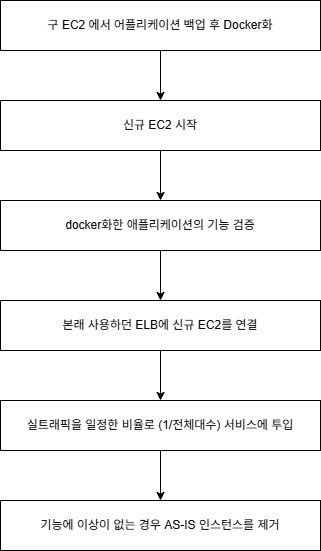

The diagram above was exported from draw.io. Its source (the exported page's mxGraphModel, read from the mxfile embedded in the PNG):
<mxGraphModel dx="829" dy="732" grid="1" gridSize="10" guides="1" tooltips="1" connect="1" arrows="1" fold="1" page="1" pageScale="1" pageWidth="1169" pageHeight="827" math="0" shadow="0">
  <root>
    <mxCell id="0" />
    <mxCell id="1" parent="0" />
    <mxCell id="Ut7PJXfoAGKv4PO4PiSz-19" style="edgeStyle=orthogonalEdgeStyle;rounded=0;orthogonalLoop=1;jettySize=auto;html=1;" edge="1" parent="1" source="Ut7PJXfoAGKv4PO4PiSz-15" target="Ut7PJXfoAGKv4PO4PiSz-18">
      <mxGeometry relative="1" as="geometry" />
    </mxCell>
    <mxCell id="Ut7PJXfoAGKv4PO4PiSz-15" value="신규 EC2 시작" style="rounded=0;whiteSpace=wrap;html=1;" vertex="1" parent="1">
      <mxGeometry x="150" y="140" width="320" height="50" as="geometry" />
    </mxCell>
    <mxCell id="Ut7PJXfoAGKv4PO4PiSz-16" value="구 EC2 에서 어플리케이션 백업 후 Docker화" style="rounded=0;whiteSpace=wrap;html=1;" vertex="1" parent="1">
      <mxGeometry x="150" y="40" width="320" height="50" as="geometry" />
    </mxCell>
    <mxCell id="Ut7PJXfoAGKv4PO4PiSz-17" value="" style="endArrow=classic;html=1;rounded=0;exitX=0.5;exitY=1;exitDx=0;exitDy=0;" edge="1" parent="1" source="Ut7PJXfoAGKv4PO4PiSz-16" target="Ut7PJXfoAGKv4PO4PiSz-15">
      <mxGeometry width="50" height="50" relative="1" as="geometry">
        <mxPoint x="500" y="210" as="sourcePoint" />
        <mxPoint x="550" y="160" as="targetPoint" />
      </mxGeometry>
    </mxCell>
    <mxCell id="Ut7PJXfoAGKv4PO4PiSz-21" style="edgeStyle=orthogonalEdgeStyle;rounded=0;orthogonalLoop=1;jettySize=auto;html=1;entryX=0.5;entryY=0;entryDx=0;entryDy=0;" edge="1" parent="1" source="Ut7PJXfoAGKv4PO4PiSz-18" target="Ut7PJXfoAGKv4PO4PiSz-20">
      <mxGeometry relative="1" as="geometry" />
    </mxCell>
    <mxCell id="Ut7PJXfoAGKv4PO4PiSz-18" value="docker화한 애플리케이션의 기능 검증" style="rounded=0;whiteSpace=wrap;html=1;" vertex="1" parent="1">
      <mxGeometry x="150" y="240" width="320" height="50" as="geometry" />
    </mxCell>
    <mxCell id="Ut7PJXfoAGKv4PO4PiSz-23" style="edgeStyle=orthogonalEdgeStyle;rounded=0;orthogonalLoop=1;jettySize=auto;html=1;entryX=0.5;entryY=0;entryDx=0;entryDy=0;" edge="1" parent="1" source="Ut7PJXfoAGKv4PO4PiSz-20" target="Ut7PJXfoAGKv4PO4PiSz-22">
      <mxGeometry relative="1" as="geometry" />
    </mxCell>
    <mxCell id="Ut7PJXfoAGKv4PO4PiSz-20" value="본래 사용하던 ELB에 신규 EC2를 연결" style="rounded=0;whiteSpace=wrap;html=1;" vertex="1" parent="1">
      <mxGeometry x="150" y="340" width="320" height="50" as="geometry" />
    </mxCell>
    <mxCell id="Ut7PJXfoAGKv4PO4PiSz-25" style="edgeStyle=orthogonalEdgeStyle;rounded=0;orthogonalLoop=1;jettySize=auto;html=1;" edge="1" parent="1" source="Ut7PJXfoAGKv4PO4PiSz-22" target="Ut7PJXfoAGKv4PO4PiSz-24">
      <mxGeometry relative="1" as="geometry" />
    </mxCell>
    <mxCell id="Ut7PJXfoAGKv4PO4PiSz-22" value="실트래픽을 일정한 비율로 (1/전체대수) 서비스에 투입" style="rounded=0;whiteSpace=wrap;html=1;" vertex="1" parent="1">
      <mxGeometry x="150" y="440" width="320" height="50" as="geometry" />
    </mxCell>
    <mxCell id="Ut7PJXfoAGKv4PO4PiSz-24" value="기능에 이상이 없는 경우 AS-IS 인스턴스를 제거" style="rounded=0;whiteSpace=wrap;html=1;" vertex="1" parent="1">
      <mxGeometry x="150" y="540" width="320" height="50" as="geometry" />
    </mxCell>
  </root>
</mxGraphModel>